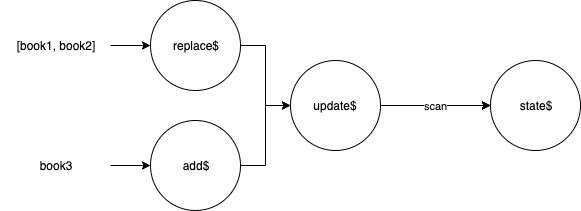

The diagram above was exported from draw.io. Its source (the exported page's mxGraphModel, read from the mxfile embedded in the PNG):
<mxGraphModel dx="1042" dy="685" grid="1" gridSize="10" guides="1" tooltips="1" connect="1" arrows="1" fold="1" page="1" pageScale="1" pageWidth="827" pageHeight="1169" math="0" shadow="0">
  <root>
    <mxCell id="0" />
    <mxCell id="1" parent="0" />
    <mxCell id="iMif3Y7ZRYNZFzsIeM1M-1" value="state$" style="ellipse;whiteSpace=wrap;html=1;" vertex="1" parent="1">
      <mxGeometry x="520" y="210" width="90" height="90" as="geometry" />
    </mxCell>
    <mxCell id="iMif3Y7ZRYNZFzsIeM1M-4" value="" style="edgeStyle=orthogonalEdgeStyle;rounded=0;orthogonalLoop=1;jettySize=auto;html=1;" edge="1" parent="1" target="iMif3Y7ZRYNZFzsIeM1M-1">
      <mxGeometry relative="1" as="geometry">
        <mxPoint x="480" y="255" as="sourcePoint" />
      </mxGeometry>
    </mxCell>
    <mxCell id="iMif3Y7ZRYNZFzsIeM1M-5" value="scan" style="edgeStyle=orthogonalEdgeStyle;rounded=0;orthogonalLoop=1;jettySize=auto;html=1;" edge="1" parent="1" source="iMif3Y7ZRYNZFzsIeM1M-2" target="iMif3Y7ZRYNZFzsIeM1M-1">
      <mxGeometry relative="1" as="geometry" />
    </mxCell>
    <mxCell id="iMif3Y7ZRYNZFzsIeM1M-2" value="update$" style="ellipse;whiteSpace=wrap;html=1;" vertex="1" parent="1">
      <mxGeometry x="320" y="210" width="90" height="90" as="geometry" />
    </mxCell>
    <mxCell id="iMif3Y7ZRYNZFzsIeM1M-3" value="" style="endArrow=classic;html=1;entryX=0;entryY=0.5;entryDx=0;entryDy=0;" edge="1" parent="1" target="iMif3Y7ZRYNZFzsIeM1M-1">
      <mxGeometry width="50" height="50" relative="1" as="geometry">
        <mxPoint x="482" y="255" as="sourcePoint" />
        <mxPoint x="440" y="320" as="targetPoint" />
      </mxGeometry>
    </mxCell>
    <mxCell id="iMif3Y7ZRYNZFzsIeM1M-10" style="edgeStyle=orthogonalEdgeStyle;rounded=0;orthogonalLoop=1;jettySize=auto;html=1;entryX=0;entryY=0.5;entryDx=0;entryDy=0;" edge="1" parent="1" source="iMif3Y7ZRYNZFzsIeM1M-7" target="iMif3Y7ZRYNZFzsIeM1M-2">
      <mxGeometry relative="1" as="geometry" />
    </mxCell>
    <mxCell id="iMif3Y7ZRYNZFzsIeM1M-7" value="replace$" style="ellipse;whiteSpace=wrap;html=1;" vertex="1" parent="1">
      <mxGeometry x="180" y="150" width="90" height="90" as="geometry" />
    </mxCell>
    <mxCell id="iMif3Y7ZRYNZFzsIeM1M-11" style="edgeStyle=orthogonalEdgeStyle;rounded=0;orthogonalLoop=1;jettySize=auto;html=1;" edge="1" parent="1" source="iMif3Y7ZRYNZFzsIeM1M-8" target="iMif3Y7ZRYNZFzsIeM1M-2">
      <mxGeometry relative="1" as="geometry" />
    </mxCell>
    <mxCell id="iMif3Y7ZRYNZFzsIeM1M-8" value="add$" style="ellipse;whiteSpace=wrap;html=1;" vertex="1" parent="1">
      <mxGeometry x="180" y="270" width="90" height="90" as="geometry" />
    </mxCell>
    <mxCell id="iMif3Y7ZRYNZFzsIeM1M-14" style="edgeStyle=orthogonalEdgeStyle;rounded=0;orthogonalLoop=1;jettySize=auto;html=1;entryX=0;entryY=0.5;entryDx=0;entryDy=0;" edge="1" parent="1" source="iMif3Y7ZRYNZFzsIeM1M-12" target="iMif3Y7ZRYNZFzsIeM1M-7">
      <mxGeometry relative="1" as="geometry" />
    </mxCell>
    <mxCell id="iMif3Y7ZRYNZFzsIeM1M-12" value="[book1, book2]" style="text;html=1;strokeColor=none;fillColor=none;align=center;verticalAlign=middle;whiteSpace=wrap;rounded=0;" vertex="1" parent="1">
      <mxGeometry x="30" y="185" width="110" height="20" as="geometry" />
    </mxCell>
    <mxCell id="iMif3Y7ZRYNZFzsIeM1M-15" style="edgeStyle=orthogonalEdgeStyle;rounded=0;orthogonalLoop=1;jettySize=auto;html=1;entryX=0;entryY=0.5;entryDx=0;entryDy=0;" edge="1" parent="1" source="iMif3Y7ZRYNZFzsIeM1M-13" target="iMif3Y7ZRYNZFzsIeM1M-8">
      <mxGeometry relative="1" as="geometry" />
    </mxCell>
    <mxCell id="iMif3Y7ZRYNZFzsIeM1M-13" value="book3" style="text;html=1;strokeColor=none;fillColor=none;align=center;verticalAlign=middle;whiteSpace=wrap;rounded=0;" vertex="1" parent="1">
      <mxGeometry x="30" y="305" width="110" height="20" as="geometry" />
    </mxCell>
  </root>
</mxGraphModel>